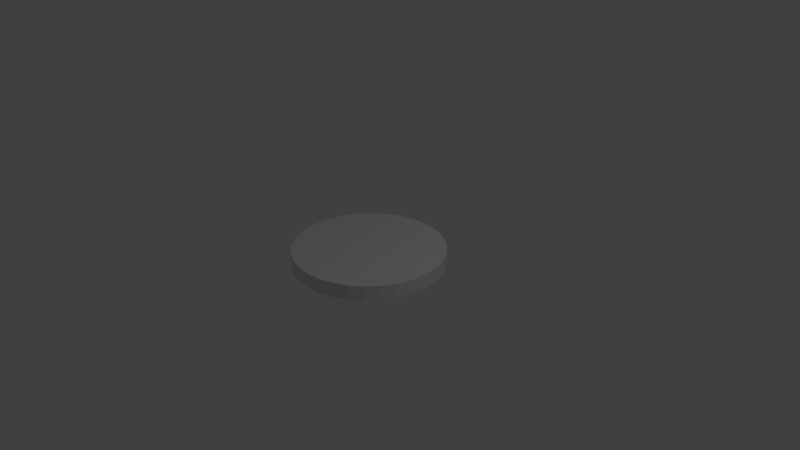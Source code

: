 # Source: OneShapeTest.blend  (saved by Blender 2.78.0; exported with 4.5.12 LTS)
import bpy
from mathutils import Matrix  # noqa: F401  (used for matrix-valued properties, if any)

bpy.ops.wm.read_factory_settings(use_empty=True)
scene = bpy.context.scene
scene.name = 'Scene'

# ---- collections
col_collection_1 = bpy.data.collections.new('Collection 1'); scene.collection.children.link(col_collection_1)

# ---- world
world_world = bpy.data.worlds.new('World'); scene.world = world_world
world_world.color = (0.05088, 0.05088, 0.05088)
world_world.use_sun_shadow = False
world_world.sun_shadow_jitter_overblur = 0.0
world_world.cycles.sampling_method = 'MANUAL'

# ---- cameras
cam_camera = bpy.data.cameras.new('Camera')
cam_camera.clip_end = 100.0
cam_camera.lens = 35.0
cam_camera.sensor_width = 32.0
cam_camera.sensor_height = 18.0
cam_camera.ortho_scale = 7.314
cam_camera.dof.focus_distance = 0.0
cam_camera.dof.aperture_fstop = 128.0

# ---- lights
light_lamp = bpy.data.lights.new('Lamp', 'POINT')
light_lamp.transmission_factor = 0.0
light_lamp.cutoff_distance = 30.0
light_lamp.energy = 100.0
light_lamp.shadow_buffer_clip_start = 1.001
light_lamp.shadow_soft_size = 0.1
light_lamp.shadow_maximum_resolution = 0.006
light_lamp.use_absolute_resolution = True

# ---- meshes
me_cylinder = bpy.data.meshes.new('Cylinder')
me_cylinder.from_pydata([(0.0, 0.1, 1.0), (0.0, -0.1, 1.0), (0.1951, 0.1, 0.9808), (0.1951, -0.1, 0.9808), (0.3827, 0.1, 0.9239), (0.3827, -0.1, 0.9239), (0.5556, 0.1, 0.8315), (0.5556, -0.1, 0.8315), (0.7071, 0.1, 0.7071), (0.7071, -0.1, 0.7071), (0.8315, 0.1, 0.5556), (0.8315, -0.1, 0.5556), (0.9239, 0.1, 0.3827), (0.9239, -0.1, 0.3827), (0.9808, 0.1, 0.1951), (0.9808, -0.1, 0.1951), (1.0, 0.1, 7.987e-08), (1.0, -0.1, 7.113e-08), (0.9808, 0.1, -0.1951), (0.9808, -0.1, -0.1951), (0.9239, 0.1, -0.3827), (0.9239, -0.1, -0.3827), (0.8315, 0.1, -0.5556), (0.8315, -0.1, -0.5556), (0.7071, 0.1, -0.7071), (0.7071, -0.1, -0.7071), (0.5556, 0.1, -0.8315), (0.5556, -0.1, -0.8315), (0.3827, 0.1, -0.9239), (0.3827, -0.1, -0.9239), (0.1951, 0.1, -0.9808), (0.1951, -0.1, -0.9808), (-3.258e-07, 0.1, -1.0), (-3.258e-07, -0.1, -1.0), (-0.1951, 0.1, -0.9808), (-0.1951, -0.1, -0.9808), (-0.3827, 0.1, -0.9239), (-0.3827, -0.1, -0.9239), (-0.5556, 0.1, -0.8315), (-0.5556, -0.1, -0.8315), (-0.7071, 0.1, -0.7071), (-0.7071, -0.1, -0.7071), (-0.8315, 0.1, -0.5556), (-0.8315, -0.1, -0.5556), (-0.9239, 0.1, -0.3827), (-0.9239, -0.1, -0.3827), (-0.9808, 0.1, -0.1951), (-0.9808, -0.1, -0.1951), (-1.0, 0.1, 9.7e-07), (-1.0, -0.1, 9.612e-07), (-0.9808, 0.1, 0.1951), (-0.9808, -0.1, 0.1951), (-0.9239, 0.1, 0.3827), (-0.9239, -0.1, 0.3827), (-0.8315, 0.1, 0.5556), (-0.8315, -0.1, 0.5556), (-0.7071, 0.1, 0.7071), (-0.7071, -0.1, 0.7071), (-0.5556, 0.1, 0.8315), (-0.5556, -0.1, 0.8315), (-0.3827, 0.1, 0.9239), (-0.3827, -0.1, 0.9239), (-0.1951, 0.1, 0.9808), (-0.1951, -0.1, 0.9808)], [], [(0, 1, 3, 2), (2, 3, 5, 4), (4, 5, 7, 6), (6, 7, 9, 8), (8, 9, 11, 10), (10, 11, 13, 12), (12, 13, 15, 14), (14, 15, 17, 16), (16, 17, 19, 18), (18, 19, 21, 20), (20, 21, 23, 22), (22, 23, 25, 24), (24, 25, 27, 26), (26, 27, 29, 28), (28, 29, 31, 30), (30, 31, 33, 32), (32, 33, 35, 34), (34, 35, 37, 36), (36, 37, 39, 38), (38, 39, 41, 40), (40, 41, 43, 42), (42, 43, 45, 44), (44, 45, 47, 46), (46, 47, 49, 48), (48, 49, 51, 50), (50, 51, 53, 52), (52, 53, 55, 54), (54, 55, 57, 56), (56, 57, 59, 58), (58, 59, 61, 60), (3, 1, 63, 61, 59, 57, 55, 53, 51, 49, 47, 45, 43, 41, 39, 37, 35, 33, 31, 29, 27, 25, 23, 21, 19, 17, 15, 13, 11, 9, 7, 5), (60, 61, 63, 62), (62, 63, 1, 0), (0, 2, 4, 6, 8, 10, 12, 14, 16, 18, 20, 22, 24, 26, 28, 30, 32, 34, 36, 38, 40, 42, 44, 46, 48, 50, 52, 54, 56, 58, 60, 62)])
me_cylinder.use_remesh_preserve_volume = False
me_cylinder.use_remesh_preserve_attributes = False
me_cylinder.use_mirror_vertex_groups = False
me_cylinder.update()

# ---- objects
ob_cylinder = bpy.data.objects.new('Cylinder', me_cylinder)
ob_lamp = bpy.data.objects.new('Lamp', light_lamp)
ob_camera = bpy.data.objects.new('Camera', cam_camera)

# ---- transforms, parenting, visibility, modifiers, constraints
ob_cylinder.location = (0.0, 0.0, 0.0)
ob_cylinder.rotation_euler = (-1.571, -0.0, 0.0)
ob_cylinder.lineart.crease_threshold = 0.0
ob_lamp.location = (4.076, 1.005, 5.904)
ob_lamp.rotation_euler = (0.6503, 0.05522, 1.866)
ob_lamp.lock_rotations_4d = False
ob_lamp.empty_display_type = 'ARROWS'
ob_lamp.color = (0.0, 0.0, 0.0, 0.0)
ob_lamp.lineart.crease_threshold = 0.0
ob_camera.location = (7.481, -6.508, 5.344)
ob_camera.rotation_euler = (1.109, 0.0, 0.8149)
ob_camera.lock_rotations_4d = False
ob_camera.empty_display_type = 'ARROWS'
ob_camera.color = (0.0, 0.0, 0.0, 0.0)
ob_camera.display_type = 'WIRE'
ob_camera.lineart.crease_threshold = 0.0

# ---- collection membership
col_collection_1.objects.link(ob_cylinder)
col_collection_1.objects.link(ob_lamp)
col_collection_1.objects.link(ob_camera)

# ---- scene / render settings (as saved in the file)
scene.camera = ob_camera
scene.frame_start = 1; scene.frame_end = 250; scene.frame_set(1)
scene.render.engine = 'BLENDER_EEVEE_NEXT'
scene.render.resolution_percentage = 50
scene.render.dither_intensity = 0.0
scene.cycles.use_denoising = False
scene.cycles.samples = 128
scene.cycles.sampling_pattern = 'TABULATED_SOBOL'
scene.cycles.light_sampling_threshold = 0.0
scene.cycles.use_adaptive_sampling = False
scene.cycles.use_light_tree = False
scene.cycles.blur_glossy = 0.0
scene.cycles.sample_clamp_indirect = 0.0
scene.view_settings.view_transform = 'Standard'
bpy.context.view_layer.update()
